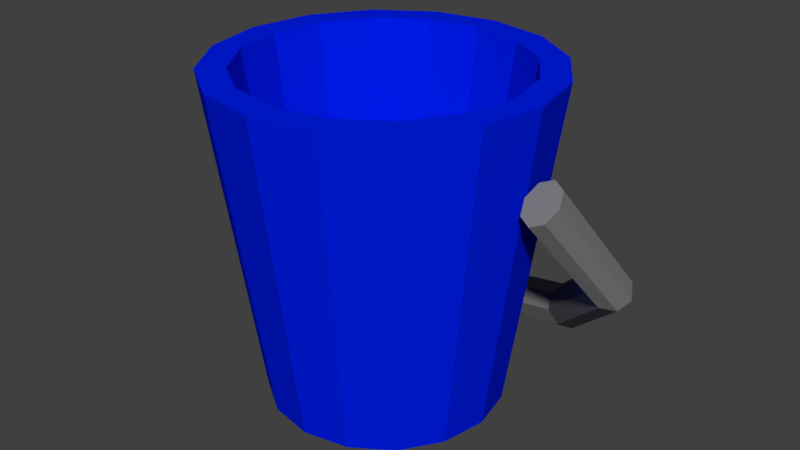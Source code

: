 # Source: BeachToy_3.blend  (saved by Blender 2.79.0; exported with 4.5.12 LTS)
import bpy
from mathutils import Matrix  # noqa: F401  (used for matrix-valued properties, if any)

bpy.ops.wm.read_factory_settings(use_empty=True)
scene = bpy.context.scene
scene.name = 'Scene'

# ---- collections
col_collection_1 = bpy.data.collections.new('Collection 1'); scene.collection.children.link(col_collection_1)

# ---- materials (node trees are filled in below, after node groups)
mat_handle = bpy.data.materials.new('Handle')
mat_handle.alpha_threshold = 0.0
mat_handle.use_transparent_shadow = False
mat_handle.diffuse_color = (0.196, 0.196, 0.196, 1.0)
mat_handle.roughness = 0.5
mat_bucket = bpy.data.materials.new('Bucket')
mat_bucket.alpha_threshold = 0.0
mat_bucket.use_transparent_shadow = False
mat_bucket.diffuse_color = (0.0, 0.01212, 0.8, 1.0)
mat_bucket.roughness = 0.5

# ---- material node trees

# ---- world
world_world = bpy.data.worlds.new('World'); scene.world = world_world
world_world.color = (0.05088, 0.05088, 0.05088)
world_world.use_sun_shadow = False
world_world.sun_shadow_jitter_overblur = 0.0
world_world.cycles.sampling_method = 'MANUAL'

# ---- meshes
me_torus_002 = bpy.data.meshes.new('Torus.002')
me_torus_002.from_pydata([(0.2189, -0.003293, 0.004032), (0.213, 0.01172, 0.0163), (0.199, 0.01794, 0.02138), (0.1849, 0.01172, 0.0163), (0.1791, -0.003293, 0.004032), (0.1849, -0.01831, -0.008233), (0.199, -0.02453, -0.01331), (0.213, -0.01831, -0.008233), (0.2442, 0.1152, -0.141), (0.2377, 0.126, -0.1257), (0.222, 0.1242, -0.1116), (0.2063, 0.1108, -0.107), (0.1998, 0.09362, -0.1146), (0.2063, 0.08274, -0.1299), (0.222, 0.08454, -0.144), (0.2377, 0.09797, -0.1486), (0.141, 0.2019, -0.2472), (0.1372, 0.2104, -0.229), (0.1282, 0.2031, -0.2081), (0.1191, 0.1841, -0.1967), (0.1153, 0.1646, -0.2015), (0.1191, 0.156, -0.2196), (0.1282, 0.1634, -0.2405), (0.1372, 0.1824, -0.2519), (2.129e-08, 0.2336, -0.286), (2.072e-08, 0.2413, -0.2668), (1.935e-08, 0.2319, -0.2434), (1.798e-08, 0.2109, -0.2295), (1.742e-08, 0.1905, -0.2333), (1.798e-08, 0.1828, -0.2525), (1.935e-08, 0.1922, -0.2759), (2.072e-08, 0.2133, -0.2898), (-0.141, 0.2019, -0.2472), (-0.1372, 0.2104, -0.229), (-0.1282, 0.2031, -0.2081), (-0.1191, 0.1841, -0.1967), (-0.1153, 0.1646, -0.2015), (-0.1191, 0.156, -0.2196), (-0.1282, 0.1634, -0.2405), (-0.1372, 0.1824, -0.2519), (-0.2442, 0.1152, -0.141), (-0.2377, 0.126, -0.1257), (-0.222, 0.1242, -0.1116), (-0.2063, 0.1108, -0.107), (-0.1998, 0.09362, -0.1146), (-0.2063, 0.08274, -0.1299), (-0.222, 0.08454, -0.144), (-0.2377, 0.09797, -0.1486), (-0.2189, -0.003293, 0.004032), (-0.213, 0.01172, 0.0163), (-0.199, 0.01794, 0.02138), (-0.1849, 0.01172, 0.0163), (-0.1791, -0.003293, 0.004032), (-0.1849, -0.01831, -0.008233), (-0.199, -0.02453, -0.01331), (-0.213, -0.01831, -0.008233)], [], [(0, 8, 9, 1), (1, 9, 10, 2), (2, 10, 11, 3), (3, 11, 12, 4), (4, 12, 13, 5), (5, 13, 14, 6), (6, 14, 15, 7), (7, 15, 8, 0), (8, 16, 17, 9), (9, 17, 18, 10), (10, 18, 19, 11), (11, 19, 20, 12), (12, 20, 21, 13), (13, 21, 22, 14), (14, 22, 23, 15), (15, 23, 16, 8), (16, 24, 25, 17), (17, 25, 26, 18), (18, 26, 27, 19), (19, 27, 28, 20), (20, 28, 29, 21), (21, 29, 30, 22), (22, 30, 31, 23), (23, 31, 24, 16), (24, 32, 33, 25), (25, 33, 34, 26), (26, 34, 35, 27), (27, 35, 36, 28), (28, 36, 37, 29), (29, 37, 38, 30), (30, 38, 39, 31), (31, 39, 32, 24), (32, 40, 41, 33), (33, 41, 42, 34), (34, 42, 43, 35), (35, 43, 44, 36), (36, 44, 45, 37), (37, 45, 46, 38), (38, 46, 47, 39), (39, 47, 40, 32), (40, 48, 49, 41), (41, 49, 50, 42), (42, 50, 51, 43), (43, 51, 52, 44), (44, 52, 53, 45), (45, 53, 54, 46), (46, 54, 55, 47), (47, 55, 48, 40), (52, 51, 50, 49, 48, 55, 54, 53), (4, 5, 6, 7, 0, 1, 2, 3)])
me_torus_002.materials.append(mat_handle)
me_torus_002.use_remesh_preserve_volume = False
me_torus_002.use_remesh_preserve_attributes = False
me_torus_002.use_mirror_vertex_groups = False
me_torus_002.update()
me_cylinder_001 = bpy.data.meshes.new('Cylinder.001')
me_cylinder_001.from_pydata([(1.633e-09, 0.1103, -0.1528), (0.04222, 0.1019, -0.1528), (0.07801, 0.07801, -0.1528), (0.1019, 0.04222, -0.1528), (0.1103, -4.333e-09, -0.1528), (0.1019, -0.04222, -0.1528), (0.07801, -0.07801, -0.1528), (0.04222, -0.1019, -0.1528), (1.829e-08, -0.1103, -0.1528), (-0.04222, -0.1019, -0.1528), (-0.07801, -0.07801, -0.1528), (-0.1019, -0.04222, -0.1528), (-0.1103, 1.806e-09, -0.1528), (-0.1019, 0.04222, -0.1528), (-0.07801, 0.07801, -0.1528), (-0.04222, 0.1019, -0.1528), (2.037e-09, 0.1376, -0.1923), (0.0, 0.1923, 0.1923), (0.05266, 0.1271, -0.1923), (0.07359, 0.1777, 0.1923), (0.09731, 0.09731, -0.1923), (0.136, 0.136, 0.1923), (0.1271, 0.05266, -0.1923), (0.1777, 0.07359, 0.1923), (0.1376, -5.404e-09, -0.1923), (0.1923, -8.406e-09, 0.1923), (0.1271, -0.05266, -0.1923), (0.1777, -0.07359, 0.1923), (0.09731, -0.09731, -0.1923), (0.136, -0.136, 0.1923), (0.05266, -0.1271, -0.1923), (0.07359, -0.1777, 0.1923), (2.282e-08, -0.1376, -0.1923), (2.904e-08, -0.1923, 0.1923), (-0.05266, -0.1271, -0.1923), (-0.07359, -0.1777, 0.1923), (-0.09731, -0.09731, -0.1923), (-0.136, -0.136, 0.1923), (-0.1271, -0.05266, -0.1923), (-0.1777, -0.07359, 0.1923), (-0.1376, 2.252e-09, -0.1923), (-0.1923, 2.293e-09, 0.1923), (-0.1271, 0.05266, -0.1923), (-0.1777, 0.07359, 0.1923), (-0.09731, 0.09731, -0.1923), (-0.136, 0.136, 0.1923), (-0.05266, 0.1271, -0.1923), (-0.07359, 0.1777, 0.1923), (2.392e-08, -0.1598, 0.1923), (-0.06116, 0.1476, 0.1923), (-0.1476, 0.06116, 0.1923), (-0.113, 0.113, 0.1923), (-0.1598, 1.843e-09, 0.1923), (-2.1e-10, 0.1598, 0.1923), (0.1476, -0.06116, 0.1923), (0.1598, -7.049e-09, 0.1923), (0.1476, 0.06116, 0.1923), (0.113, 0.113, 0.1923), (0.113, -0.113, 0.1923), (-0.06116, -0.1476, 0.1923), (-0.1476, -0.06116, 0.1923), (0.06116, -0.1476, 0.1923), (-0.113, -0.113, 0.1923), (0.06116, 0.1476, 0.1923)], [], [(0, 1, 63, 53), (1, 2, 57, 63), (2, 3, 56, 57), (3, 4, 55, 56), (4, 5, 54, 55), (5, 6, 58, 54), (6, 7, 61, 58), (7, 8, 48, 61), (8, 9, 59, 48), (9, 10, 62, 59), (10, 11, 60, 62), (11, 12, 52, 60), (12, 13, 50, 52), (13, 14, 51, 50), (14, 15, 49, 51), (15, 0, 53, 49), (0, 15, 14, 13, 12, 11, 10, 9, 8, 7, 6, 5, 4, 3, 2, 1), (16, 17, 19, 18), (18, 19, 21, 20), (20, 21, 23, 22), (22, 23, 25, 24), (24, 25, 27, 26), (26, 27, 29, 28), (28, 29, 31, 30), (30, 31, 33, 32), (32, 33, 35, 34), (34, 35, 37, 36), (36, 37, 39, 38), (38, 39, 41, 40), (40, 41, 43, 42), (42, 43, 45, 44), (19, 17, 47, 45, 43, 41, 52, 50, 51, 49, 53, 63, 57, 56, 55, 25, 23, 21), (44, 45, 47, 46), (46, 47, 17, 16), (16, 18, 20, 22, 24, 26, 28, 30, 32, 34, 36, 38, 40, 42, 44, 46), (25, 55, 54, 58, 61, 48, 59, 62, 60, 52, 41, 39, 37, 35, 33, 31, 29, 27)])
me_cylinder_001.materials.append(mat_bucket)
me_cylinder_001.use_remesh_preserve_volume = False
me_cylinder_001.use_remesh_preserve_attributes = False
me_cylinder_001.use_mirror_vertex_groups = False
me_cylinder_001.update()

# ---- objects
ob_handle = bpy.data.objects.new('Handle', me_torus_002)
ob_bucket = bpy.data.objects.new('Bucket', me_cylinder_001)

# ---- transforms, parenting, visibility, modifiers, constraints
ob_handle.location = (0.0, 0.0, 0.283)
ob_handle.lineart.crease_threshold = 0.0
ob_bucket.location = (0.0, 0.0, 0.1904)
ob_bucket.lineart.crease_threshold = 0.0

# ---- collection membership
col_collection_1.objects.link(ob_handle)
col_collection_1.objects.link(ob_bucket)

# ---- scene / render settings (as saved in the file)
scene.frame_start = 1; scene.frame_end = 250; scene.frame_set(1)
scene.render.engine = 'BLENDER_EEVEE_NEXT'
scene.render.resolution_percentage = 50
scene.render.dither_intensity = 0.0
scene.cycles.use_denoising = False
scene.cycles.samples = 128
scene.cycles.sampling_pattern = 'TABULATED_SOBOL'
scene.cycles.use_adaptive_sampling = False
scene.cycles.use_light_tree = False
scene.cycles.blur_glossy = 0.0
scene.cycles.sample_clamp_indirect = 0.0
scene.view_settings.view_transform = 'Standard'
bpy.context.view_layer.update()

# ---- added for rendering (the .blend has no active camera and no usable light): camera, sun
cam_auto = bpy.data.cameras.new('AutoCamera')
cam_auto.lens = 50.0
cam_auto.sensor_width = 36.0
cam_auto.clip_end = 1000.0
ob_auto_camera = bpy.data.objects.new('AutoCamera', cam_auto)
scene.collection.objects.link(ob_auto_camera)
ob_auto_camera.location = (0.703499, -0.819681, 0.750754)
ob_auto_camera.rotation_euler = (1.09748, -7.21219e-08, 0.694738)
scene.camera = ob_auto_camera
light_auto_sun = bpy.data.lights.new('AutoSun', 'SUN')
light_auto_sun.energy = 3.0
light_auto_sun.angle = 0.0523599
ob_auto_sun = bpy.data.objects.new('AutoSun', light_auto_sun)
scene.collection.objects.link(ob_auto_sun)
ob_auto_sun.rotation_euler = (0.872665, 0.174533, 0.523599)
bpy.context.view_layer.update()
